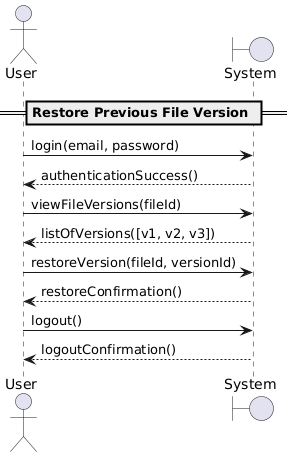

The diagram above was rendered by PlantUML. Its source (embedded in the PNG):
@startuml
actor User
boundary System

== Restore Previous File Version ==

User -> System : login(email, password)
System --> User : authenticationSuccess()

User -> System : viewFileVersions(fileId)
System --> User : listOfVersions([v1, v2, v3])

User -> System : restoreVersion(fileId, versionId)
System --> User : restoreConfirmation()

User -> System : logout()
System --> User : logoutConfirmation()
@enduml